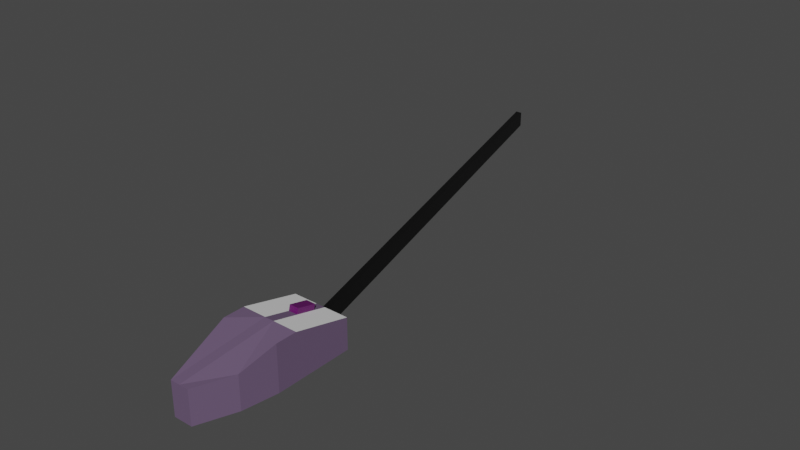 # Source: mouse.blend  (saved by Blender 2.82.7; exported with 4.5.12 LTS)
import bpy
from mathutils import Matrix  # noqa: F401  (used for matrix-valued properties, if any)

bpy.ops.wm.read_factory_settings(use_empty=True)
scene = bpy.context.scene
scene.name = 'Scene'

# ---- collections
col_collection = bpy.data.collections.new('Collection'); scene.collection.children.link(col_collection)

# ---- materials (node trees are filled in below, after node groups)
mat_material = bpy.data.materials.new('Material')
mat_material.alpha_threshold = 0.0
mat_material.use_transparent_shadow = False
mat_material.line_color = (0.0, 0.0, 0.0, 1.0)
mat_material_001 = bpy.data.materials.new('Material.001')
mat_material_001.use_transparent_shadow = False
mat_material_002 = bpy.data.materials.new('Material.002')
mat_material_002.use_transparent_shadow = False
mat_material_003 = bpy.data.materials.new('Material.003')
mat_material_003.use_transparent_shadow = False

# ---- material node trees
mat_material.use_nodes = True; mat_material.node_tree.nodes.clear()
_N = mat_material.node_tree.nodes; _L = mat_material.node_tree.links
n0 = _N.new('ShaderNodeOutputMaterial'); n0.name = 'Material Output'; n0.location = (300, 300)
n1 = _N.new('ShaderNodeBsdfPrincipled'); n1.name = 'Principled BSDF'; n1.location = (10, 300)
n1.distribution = 'GGX'
n1.subsurface_method = 'BURLEY'
n1.inputs[0].default_value = (0.144, 0.09638, 0.1734, 1.0)
n1.inputs[2].default_value = 0.4
n1.inputs[3].default_value = 1.45
n1.inputs[27].default_value = (0.0, 0.0, 0.0, 1.0)
n1.inputs[28].default_value = 1.0
_L.new(n1.outputs[0], n0.inputs[0])
n0.is_active_output = True
mat_material_001.use_nodes = True; mat_material_001.node_tree.nodes.clear()
_N = mat_material_001.node_tree.nodes; _L = mat_material_001.node_tree.links
n0 = _N.new('ShaderNodeOutputMaterial'); n0.name = 'Material Output'; n0.location = (300, 300)
n1 = _N.new('ShaderNodeBsdfPrincipled'); n1.name = 'Principled BSDF'; n1.location = (10, 300)
n1.distribution = 'GGX'
n1.subsurface_method = 'BURLEY'
n1.inputs[3].default_value = 1.45
n1.inputs[27].default_value = (0.0, 0.0, 0.0, 1.0)
n1.inputs[28].default_value = 1.0
_L.new(n1.outputs[0], n0.inputs[0])
n0.is_active_output = True
mat_material_002.use_nodes = True; mat_material_002.node_tree.nodes.clear()
_N = mat_material_002.node_tree.nodes; _L = mat_material_002.node_tree.links
n0 = _N.new('ShaderNodeOutputMaterial'); n0.name = 'Material Output'; n0.location = (300, 300)
n1 = _N.new('ShaderNodeBsdfPrincipled'); n1.name = 'Principled BSDF'; n1.location = (10, 300)
n1.distribution = 'GGX'
n1.subsurface_method = 'BURLEY'
n1.inputs[0].default_value = (0.1136, 0.003187, 0.1149, 1.0)
n1.inputs[3].default_value = 1.45
n1.inputs[27].default_value = (0.0, 0.0, 0.0, 1.0)
n1.inputs[28].default_value = 1.0
_L.new(n1.outputs[0], n0.inputs[0])
n0.is_active_output = True
mat_material_003.use_nodes = True; mat_material_003.node_tree.nodes.clear()
_N = mat_material_003.node_tree.nodes; _L = mat_material_003.node_tree.links
n0 = _N.new('ShaderNodeOutputMaterial'); n0.name = 'Material Output'; n0.location = (300, 300)
n1 = _N.new('ShaderNodeBsdfPrincipled'); n1.name = 'Principled BSDF'; n1.location = (10, 300)
n1.distribution = 'GGX'
n1.subsurface_method = 'BURLEY'
n1.inputs[0].default_value = (0.0, 0.0, 0.0, 1.0)
n1.inputs[3].default_value = 1.45
n1.inputs[27].default_value = (0.0, 0.0, 0.0, 1.0)
n1.inputs[28].default_value = 1.0
_L.new(n1.outputs[0], n0.inputs[0])
n0.is_active_output = True

# ---- world
world_world = bpy.data.worlds.new('World'); scene.world = world_world
world_world.use_nodes = True; world_world.node_tree.nodes.clear()
_N = world_world.node_tree.nodes; _L = world_world.node_tree.links
n0 = _N.new('ShaderNodeOutputWorld'); n0.name = 'World Output'; n0.location = (300, 300)
n1 = _N.new('ShaderNodeBackground'); n1.name = 'Background'; n1.location = (10, 300)
n1.inputs[0].default_value = (0.05088, 0.05088, 0.05088, 1.0)
_L.new(n1.outputs[0], n0.inputs[0])
n0.is_active_output = True
world_world.color = (0.05088, 0.05088, 0.05088)
world_world.use_sun_shadow = False
world_world.sun_shadow_jitter_overblur = 0.0

# ---- meshes
me_cube = bpy.data.meshes.new('Cube')
me_cube.from_pydata([(1.0, -1.0, 1.0), (1.0, -1.0, -0.3678), (-1.0, -1.0, 1.0), (-1.0, -1.0, -0.3678), (0.0, 1.0, -0.474), (0.0, -1.0, 1.0), (0.0, -1.0, -0.3678), (0.0, 1.0, 1.0), (-1.0, -0.233, -1.0), (1.0, -0.233, 1.0), (-1.0, -0.233, 1.0), (1.0, -0.233, -1.0), (0.0, -0.233, -1.0), (0.0, -0.233, 1.0), (0.3208, 1.0, 1.0), (0.3208, 1.0, -0.474), (-0.3208, 1.0, 1.0), (-0.3208, 1.0, -0.474), (1.0, 0.04999, 1.0), (0.8085, 0.5123, 1.0), (0.8085, 0.5123, -0.474), (1.0, 0.04999, -1.0), (-0.8085, 0.5123, 1.0), (-1.0, 0.04999, 1.0), (-1.0, 0.04999, -1.0), (-0.8085, 0.5123, -0.474), (0.1646, -1.0, -0.3678), (0.1646, -1.0, 1.0), (0.1646, -0.233, 1.0), (0.1646, -0.233, -1.0), (-0.156, -1.0, 1.0), (-0.156, -1.0, -0.3678), (-0.156, -0.233, -1.0), (-0.156, -0.233, 1.0), (-1.0, -0.5778, -0.7159), (-1.0, -0.8334, -0.5052), (1.0, -0.5778, 1.0), (1.0, -0.8334, 1.0), (0.0, -0.5778, -0.7159), (0.0, -0.8334, -0.5052), (0.0, -0.5778, 1.0), (0.0, -0.8334, 1.0), (-1.0, -0.8334, 1.0), (-1.0, -0.5778, 1.0), (1.0, -0.8334, -0.5052), (1.0, -0.5778, -0.7159), (0.1646, -0.5778, 1.0), (0.1646, -0.8334, 1.0), (0.1646, -0.5778, -0.7159), (0.1646, -0.8334, -0.5052), (-0.156, -0.5778, -0.7159), (-0.156, -0.8334, -0.5052), (-0.156, -0.5778, 1.0), (-0.156, -0.8334, 1.0), (0.0, -0.5958, -0.9534), (0.0, -0.8514, -0.7427), (0.1646, -0.5958, -0.9534), (0.1646, -0.8514, -0.7427), (-0.156, -0.5958, -0.9534), (-0.156, -0.8514, -0.7427), (0.1209, -1.0, 0.6711), (0.0007748, -1.0, 0.6711), (-0.113, -1.0, -0.03892), (0.0007748, -1.0, -0.03892), (0.1209, -1.0, -0.03892), (-0.113, -1.0, 0.6711), (4.648, -7.423, 0.6711), (4.527, -7.423, 0.6711), (4.414, -7.423, -0.03892), (4.527, -7.423, -0.03892), (4.648, -7.423, -0.03892), (4.414, -7.423, 0.6711)], [], [(53, 42, 2, 30), (31, 30, 2, 3), (24, 25, 17, 4, 12, 32, 8), (49, 44, 1, 26), (44, 37, 0, 1), (4, 15, 20, 21, 11, 29, 12), (7, 16, 22, 23, 10, 33, 13), (51, 39, 6, 31), (27, 5, 61, 60), (47, 41, 5, 27), (16, 17, 25, 22), (4, 7, 14, 15), (17, 16, 7, 4), (34, 43, 10, 8), (21, 18, 9, 11), (8, 10, 23, 24), (18, 19, 14, 7, 13, 28, 9), (18, 21, 20, 19), (24, 23, 22, 25), (19, 20, 15, 14), (37, 47, 27, 0), (1, 0, 27, 26), (39, 49, 26, 6), (35, 51, 31, 3), (30, 31, 62, 65), (41, 53, 30, 5), (13, 33, 52, 40), (40, 52, 53, 41), (8, 32, 50, 34), (34, 50, 51, 35), (12, 29, 48, 38), (49, 39, 55, 57), (9, 28, 46, 36), (36, 46, 47, 37), (3, 2, 42, 35), (35, 42, 43, 34), (28, 13, 40, 46), (46, 40, 41, 47), (32, 12, 38, 50), (39, 51, 59, 55), (11, 9, 36, 45), (45, 36, 37, 44), (29, 11, 45, 48), (48, 45, 44, 49), (33, 10, 43, 52), (52, 43, 42, 53), (54, 56, 57, 55), (58, 54, 55, 59), (50, 38, 54, 58), (51, 50, 58, 59), (48, 49, 57, 56), (38, 48, 56, 54), (65, 62, 68, 71), (62, 63, 69, 68), (6, 26, 64, 63), (5, 30, 65, 61), (31, 6, 63, 62), (26, 27, 60, 64), (70, 66, 67, 69), (69, 67, 71, 68), (64, 60, 66, 70), (60, 61, 67, 66), (61, 65, 71, 67), (63, 64, 70, 69)])
me_cube.polygons.foreach_set('material_index', [0, 0, 0, 1, 0, 0, 0, 0, 0, 0, 0, 0, 0, 0, 0, 0, 0, 0, 0, 0, 0, 0, 0, 1, 0, 0, 0, 0, 1, 1, 0, 2, 0, 0, 0, 0, 0, 0, 0, 2, 0, 0, 1, 1, 0, 0, 2, 2, 2, 2, 2, 2, 3, 3, 0, 0, 0, 0, 3, 3, 3, 3, 3, 3])
_uv = me_cube.uv_layers.new(name='UVMap')
_uv.uv.foreach_set('vector', [0.7695, 0.7292, 0.875, 0.7292, 0.875, 0.75, 0.7695, 0.75, 0.375, 0.8945, 0.625, 0.8945, 0.625, 1.0, 0.375, 1.0, 0.125, 0.6188, 0.1489, 0.561, 0.2099, 0.5, 0.25, 0.5, 0.25, 0.6541, 0.2305, 0.6541, 0.125, 0.6541, 0.2706, 0.7292, 0.375, 0.7292, 0.375, 0.75, 0.2706, 0.75, 0.375, 0.7292, 0.625, 0.7292, 0.625, 0.75, 0.375, 0.75, 0.25, 0.5, 0.2901, 0.5, 0.3511, 0.561, 0.375, 0.6188, 0.375, 0.6541, 0.2706, 0.6541, 0.25, 0.6541, 0.75, 0.5, 0.7901, 0.5, 0.8511, 0.561, 0.875, 0.6188, 0.875, 0.6541, 0.7695, 0.6541, 0.75, 0.6541, 0.2305, 0.7292, 0.25, 0.7292, 0.25, 0.75, 0.2305, 0.75, 0.7294, 0.75, 0.75, 0.75, 0.75, 0.75, 0.7294, 0.75, 0.7294, 0.7292, 0.75, 0.7292, 0.75, 0.75, 0.7294, 0.75, 0.625, 0.3349, 0.375, 0.3349, 0.375, 0.213, 0.625, 0.213, 0.375, 0.375, 0.625, 0.375, 0.625, 0.4151, 0.375, 0.4151, 0.375, 0.3349, 0.625, 0.3349, 0.625, 0.375, 0.375, 0.375, 0.375, 0.05278, 0.625, 0.05278, 0.625, 0.09587, 0.375, 0.09587, 0.375, 0.6188, 0.625, 0.6188, 0.625, 0.6541, 0.375, 0.6541, 0.375, 0.09587, 0.625, 0.09587, 0.625, 0.1312, 0.375, 0.1312, 0.625, 0.6188, 0.6489, 0.561, 0.7099, 0.5, 0.75, 0.5, 0.75, 0.6541, 0.7294, 0.6541, 0.625, 0.6541, 0.625, 0.6188, 0.375, 0.6188, 0.375, 0.537, 0.625, 0.537, 0.375, 0.1312, 0.625, 0.1312, 0.625, 0.213, 0.375, 0.213, 0.625, 0.537, 0.375, 0.537, 0.375, 0.4151, 0.625, 0.4151, 0.625, 0.7292, 0.7294, 0.7292, 0.7294, 0.75, 0.625, 0.75, 0.375, 0.75, 0.625, 0.75, 0.625, 0.8544, 0.375, 0.8544, 0.25, 0.7292, 0.2706, 0.7292, 0.2706, 0.75, 0.25, 0.75, 0.125, 0.7292, 0.2305, 0.7292, 0.2305, 0.75, 0.125, 0.75, 0.625, 0.8945, 0.375, 0.8945, 0.375, 0.8945, 0.625, 0.8945, 0.75, 0.7292, 0.7695, 0.7292, 0.7695, 0.75, 0.75, 0.75, 0.75, 0.6541, 0.7695, 0.6541, 0.7695, 0.6972, 0.75, 0.6972, 0.75, 0.6972, 0.7695, 0.6972, 0.7695, 0.7292, 0.75, 0.7292, 0.125, 0.6541, 0.2305, 0.6541, 0.2305, 0.6972, 0.125, 0.6972, 0.125, 0.6972, 0.2305, 0.6972, 0.2305, 0.7292, 0.125, 0.7292, 0.25, 0.6541, 0.2706, 0.6541, 0.2706, 0.6972, 0.25, 0.6972, 0.2706, 0.7292, 0.25, 0.7292, 0.25, 0.7292, 0.2706, 0.7292, 0.625, 0.6541, 0.7294, 0.6541, 0.7294, 0.6972, 0.625, 0.6972, 0.625, 0.6972, 0.7294, 0.6972, 0.7294, 0.7292, 0.625, 0.7292, 0.375, 0.0, 0.625, 0.0, 0.625, 0.02082, 0.375, 0.02082, 0.375, 0.02082, 0.625, 0.02082, 0.625, 0.05278, 0.375, 0.05278, 0.7294, 0.6541, 0.75, 0.6541, 0.75, 0.6972, 0.7294, 0.6972, 0.7294, 0.6972, 0.75, 0.6972, 0.75, 0.7292, 0.7294, 0.7292, 0.2305, 0.6541, 0.25, 0.6541, 0.25, 0.6972, 0.2305, 0.6972, 0.25, 0.7292, 0.2305, 0.7292, 0.2305, 0.7292, 0.25, 0.7292, 0.375, 0.6541, 0.625, 0.6541, 0.625, 0.6972, 0.375, 0.6972, 0.375, 0.6972, 0.625, 0.6972, 0.625, 0.7292, 0.375, 0.7292, 0.2706, 0.6541, 0.375, 0.6541, 0.375, 0.6972, 0.2706, 0.6972, 0.2706, 0.6972, 0.375, 0.6972, 0.375, 0.7292, 0.2706, 0.7292, 0.7695, 0.6541, 0.875, 0.6541, 0.875, 0.6972, 0.7695, 0.6972, 0.7695, 0.6972, 0.875, 0.6972, 0.875, 0.7292, 0.7695, 0.7292, 0.25, 0.6972, 0.2706, 0.6972, 0.2706, 0.7292, 0.25, 0.7292, 0.2305, 0.6972, 0.25, 0.6972, 0.25, 0.7292, 0.2305, 0.7292, 0.2305, 0.6972, 0.25, 0.6972, 0.25, 0.6972, 0.2305, 0.6972, 0.2305, 0.7292, 0.2305, 0.6972, 0.2305, 0.6972, 0.2305, 0.7292, 0.2706, 0.6972, 0.2706, 0.7292, 0.2706, 0.7292, 0.2706, 0.6972, 0.25, 0.6972, 0.2706, 0.6972, 0.2706, 0.6972, 0.25, 0.6972, 0.625, 0.8945, 0.375, 0.8945, 0.375, 0.8945, 0.625, 0.8945, 0.2305, 0.75, 0.25, 0.75, 0.25, 0.75, 0.2305, 0.75, 0.25, 0.75, 0.2706, 0.75, 0.2706, 0.75, 0.25, 0.75, 0.75, 0.75, 0.7695, 0.75, 0.7695, 0.75, 0.75, 0.75, 0.2305, 0.75, 0.25, 0.75, 0.25, 0.75, 0.2305, 0.75, 0.375, 0.8544, 0.625, 0.8544, 0.625, 0.8544, 0.375, 0.8544, 0.375, 0.8544, 0.625, 0.8544, 0.625, 0.875, 0.375, 0.875, 0.375, 0.875, 0.625, 0.875, 0.625, 0.8945, 0.375, 0.8945, 0.375, 0.8544, 0.625, 0.8544, 0.625, 0.8544, 0.375, 0.8544, 0.7294, 0.75, 0.75, 0.75, 0.75, 0.75, 0.7294, 0.75, 0.75, 0.75, 0.7695, 0.75, 0.7695, 0.75, 0.75, 0.75, 0.25, 0.75, 0.2706, 0.75, 0.2706, 0.75, 0.25, 0.75])
me_cube.materials.append(mat_material)
me_cube.materials.append(mat_material_001)
me_cube.materials.append(mat_material_002)
me_cube.materials.append(mat_material_003)
me_cube.use_remesh_preserve_volume = False
me_cube.use_remesh_preserve_attributes = False
me_cube.use_mirror_vertex_groups = False
me_cube.update()

# ---- objects
ob_cube = bpy.data.objects.new('Cube', me_cube)

# ---- transforms, parenting, visibility, modifiers, constraints
ob_cube.location = (0.0, 0.0, 0.0)
ob_cube.scale = (-0.165, -0.424, -0.1285)
ob_cube.lock_rotations_4d = False
ob_cube.empty_display_type = 'ARROWS'
ob_cube.lineart.crease_threshold = 0.0

# ---- collection membership
col_collection.objects.link(ob_cube)

# ---- scene / render settings (as saved in the file)
scene.frame_start = 1; scene.frame_end = 250; scene.frame_set(1)
scene.render.engine = 'BLENDER_EEVEE_NEXT'
scene.cycles.use_denoising = False
scene.cycles.samples = 128
scene.cycles.sampling_pattern = 'TABULATED_SOBOL'
scene.cycles.use_adaptive_sampling = False
scene.cycles.use_light_tree = False
scene.view_settings.view_transform = 'Filmic'
bpy.context.view_layer.update()

# ---- added for rendering (the .blend has no active camera and no usable light): camera, sun
cam_auto = bpy.data.cameras.new('AutoCamera')
cam_auto.lens = 50.0
cam_auto.sensor_width = 36.0
cam_auto.clip_end = 1000.0
ob_auto_camera = bpy.data.objects.new('AutoCamera', cam_auto)
scene.collection.objects.link(ob_auto_camera)
ob_auto_camera.location = (3.12244, -2.74638, 2.73875)
ob_auto_camera.rotation_euler = (1.09748, -7.21219e-08, 0.694738)
scene.camera = ob_auto_camera
light_auto_sun = bpy.data.lights.new('AutoSun', 'SUN')
light_auto_sun.energy = 3.0
light_auto_sun.angle = 0.0523599
ob_auto_sun = bpy.data.objects.new('AutoSun', light_auto_sun)
scene.collection.objects.link(ob_auto_sun)
ob_auto_sun.rotation_euler = (0.872665, 0.174533, 0.523599)
bpy.context.view_layer.update()
